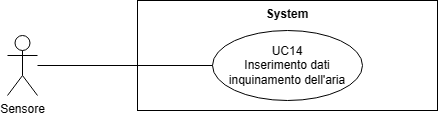

The diagram above was exported from draw.io. Its source (the exported page's mxGraphModel, read from the mxfile embedded in the PNG):
<mxGraphModel dx="21114" dy="543" grid="1" gridSize="10" guides="1" tooltips="1" connect="1" arrows="1" fold="1" page="1" pageScale="1" pageWidth="20000" pageHeight="20000" math="0" shadow="0">
  <root>
    <mxCell id="0" />
    <mxCell id="1" parent="0" />
    <mxCell id="2" value="System" style="shape=rect;html=1;verticalAlign=top;fontStyle=1;whiteSpace=wrap;align=center;" vertex="1" parent="1">
      <mxGeometry x="-19800" y="2290" width="300" height="110" as="geometry" />
    </mxCell>
    <mxCell id="3" value="Sensore" style="shape=umlActor;verticalLabelPosition=bottom;verticalAlign=top;html=1;outlineConnect=0;" vertex="1" parent="1">
      <mxGeometry x="-19930" y="2325" width="30" height="60" as="geometry" />
    </mxCell>
    <mxCell id="4" value="UC14&lt;br&gt;Inserimento dati inquinamento dell'aria" style="ellipse;whiteSpace=wrap;html=1;" vertex="1" parent="1">
      <mxGeometry x="-19725" y="2320" width="150" height="70" as="geometry" />
    </mxCell>
    <mxCell id="5" value="" style="edgeStyle=none;html=1;endArrow=none;verticalAlign=bottom;rounded=0;" edge="1" source="3" target="4" parent="1">
      <mxGeometry width="160" relative="1" as="geometry">
        <mxPoint x="-19850" y="2400" as="sourcePoint" />
        <mxPoint x="-19690" y="2400" as="targetPoint" />
      </mxGeometry>
    </mxCell>
  </root>
</mxGraphModel>